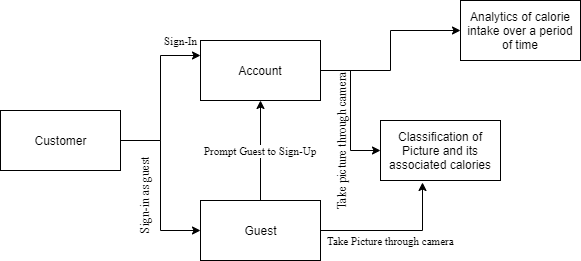

The diagram above was exported from draw.io. Its source (the exported page's mxGraphModel, read from the mxfile embedded in the PNG):
<mxGraphModel dx="1024" dy="485" grid="1" gridSize="10" guides="1" tooltips="1" connect="1" arrows="1" fold="1" page="1" pageScale="1" pageWidth="850" pageHeight="1100" math="0" shadow="0">
  <root>
    <mxCell id="0" />
    <mxCell id="1" parent="0" />
    <mxCell id="2" value="Sign-In" style="edgeStyle=orthogonalEdgeStyle;rounded=0;orthogonalLoop=1;jettySize=auto;html=1;entryX=0;entryY=0.25;entryDx=0;entryDy=0;fontFamily=Times New Roman;" edge="1" source="4" target="8" parent="1">
      <mxGeometry x="0.7576" y="15" relative="1" as="geometry">
        <mxPoint as="offset" />
      </mxGeometry>
    </mxCell>
    <mxCell id="3" style="edgeStyle=orthogonalEdgeStyle;rounded=0;orthogonalLoop=1;jettySize=auto;html=1;entryX=0;entryY=0.5;entryDx=0;entryDy=0;fontFamily=Times New Roman;" edge="1" source="4" target="11" parent="1">
      <mxGeometry relative="1" as="geometry" />
    </mxCell>
    <mxCell id="4" value="Customer" style="rounded=0;whiteSpace=wrap;html=1;" vertex="1" parent="1">
      <mxGeometry x="80" y="180" width="120" height="60" as="geometry" />
    </mxCell>
    <mxCell id="5" style="edgeStyle=orthogonalEdgeStyle;rounded=0;orthogonalLoop=1;jettySize=auto;html=1;entryX=0;entryY=0.5;entryDx=0;entryDy=0;fontFamily=Times New Roman;" edge="1" source="8" target="12" parent="1">
      <mxGeometry relative="1" as="geometry" />
    </mxCell>
    <mxCell id="6" value="Take picture through camera" style="text;html=1;resizable=0;points=[];align=center;verticalAlign=middle;labelBackgroundColor=#ffffff;fontFamily=Times New Roman;rotation=-90;" vertex="1" connectable="0" parent="5">
      <mxGeometry x="-0.1686" y="2" relative="1" as="geometry">
        <mxPoint x="-12" y="42" as="offset" />
      </mxGeometry>
    </mxCell>
    <mxCell id="7" style="edgeStyle=orthogonalEdgeStyle;rounded=0;orthogonalLoop=1;jettySize=auto;html=1;entryX=0;entryY=0.5;entryDx=0;entryDy=0;" edge="1" source="8" target="13" parent="1">
      <mxGeometry relative="1" as="geometry" />
    </mxCell>
    <mxCell id="8" value="Account" style="rounded=0;whiteSpace=wrap;html=1;" vertex="1" parent="1">
      <mxGeometry x="280" y="110" width="120" height="60" as="geometry" />
    </mxCell>
    <mxCell id="9" value="Prompt Guest to Sign-Up" style="edgeStyle=orthogonalEdgeStyle;rounded=0;orthogonalLoop=1;jettySize=auto;html=1;entryX=0.5;entryY=1;entryDx=0;entryDy=0;fontFamily=Times New Roman;" edge="1" source="11" target="8" parent="1">
      <mxGeometry relative="1" as="geometry" />
    </mxCell>
    <mxCell id="10" value="Take Picture through camera" style="edgeStyle=orthogonalEdgeStyle;rounded=0;orthogonalLoop=1;jettySize=auto;html=1;entryX=0.35;entryY=1.03;entryDx=0;entryDy=0;entryPerimeter=0;fontFamily=Times New Roman;" edge="1" source="11" target="12" parent="1">
      <mxGeometry x="-0.0667" y="-10" relative="1" as="geometry">
        <mxPoint as="offset" />
      </mxGeometry>
    </mxCell>
    <mxCell id="11" value="Guest" style="rounded=0;whiteSpace=wrap;html=1;" vertex="1" parent="1">
      <mxGeometry x="280" y="270" width="120" height="60" as="geometry" />
    </mxCell>
    <mxCell id="12" value="Classification of Picture and its associated calories" style="rounded=0;whiteSpace=wrap;html=1;" vertex="1" parent="1">
      <mxGeometry x="460" y="190" width="120" height="60" as="geometry" />
    </mxCell>
    <mxCell id="13" value="Analytics of calorie intake over a period of time" style="rounded=0;whiteSpace=wrap;html=1;" vertex="1" parent="1">
      <mxGeometry x="540" y="70" width="120" height="60" as="geometry" />
    </mxCell>
    <mxCell id="14" value="Sign-in as guest" style="text;html=1;resizable=0;points=[];autosize=1;align=left;verticalAlign=top;spacingTop=-4;fontFamily=Times New Roman;rotation=-90;" vertex="1" parent="1">
      <mxGeometry x="180" y="250" width="90" height="20" as="geometry" />
    </mxCell>
  </root>
</mxGraphModel>